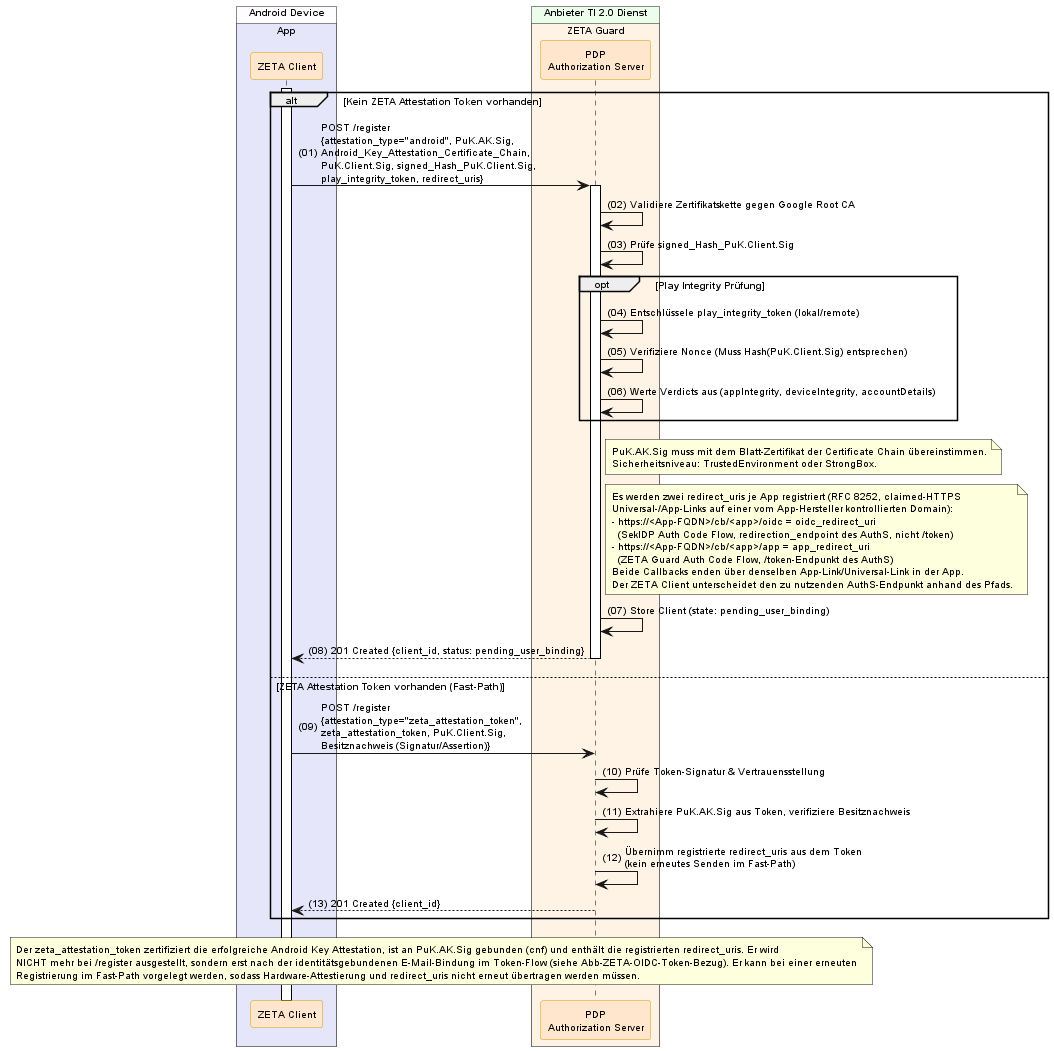

The diagram above was rendered by PlantUML. Its source (embedded in the PNG):
@startuml "Abb-ZETA-DCR-für-mobile-Android-HW-Att-Clients"
!include ../puml-layout.txt

' ============================================================================
' ANGEPASST v2.0.1: E-Mail-OTP ist NICHT mehr Teil von /register. Kein OTP-Versand,
' kein /register/verify (email_otp), keine Nutzerinteraktion. Die identitaetsgebundene
' E-Mail-Bindung erfolgt NACH dem OIDC-Flow ueber /zeta/identity/bind-email(/verify)
' (siehe Abb-ZETA-OIDC-Token-Bezug). /register etabliert nur Instanzschluessel +
' Android-Attestierung; Status danach: pending_user_binding.
' ============================================================================

box "Android Device" DEVICE_COLOR
  box "App" PRIMAERSYSTEM_COLOR
    participant Client as "ZETA Client" <<zeta>>
  end box
end box

box "Anbieter TI 2.0 Dienst" PROVIDER_COLOR
  box "ZETA Guard" ZETA_GUARD_COLOR
    participant AuthS as "PDP\nAuthorization Server" <<zeta>>
  end box
end box

Client++
alt Kein ZETA Attestation Token vorhanden
    
        Client -> AuthS++: POST /register\n{attestation_type="android", PuK.AK.Sig,\nAndroid_Key_Attestation_Certificate_Chain,\nPuK.Client.Sig, signed_Hash_PuK.Client.Sig,\nplay_integrity_token, redirect_uris}
        AuthS -> AuthS: Validiere Zertifikatskette gegen Google Root CA
        AuthS -> AuthS: Prüfe signed_Hash_PuK.Client.Sig
        
        opt Play Integrity Prüfung
            AuthS -> AuthS: Entschlüssele play_integrity_token (lokal/remote)
            AuthS -> AuthS: Verifiziere Nonce (Muss Hash(PuK.Client.Sig) entsprechen)
            AuthS -> AuthS: Werte Verdicts aus (appIntegrity, deviceIntegrity, accountDetails)
        end
        
        note right of AuthS: PuK.AK.Sig muss mit dem Blatt-Zertifikat der Certificate Chain übereinstimmen.\nSicherheitsniveau: TrustedEnvironment oder StrongBox.

    note right of AuthS
      Es werden zwei redirect_uris je App registriert (RFC 8252, claimed-HTTPS
      Universal-/App-Links auf einer vom App-Hersteller kontrollierten Domain):
      - https://<App-FQDN>/cb/<app>/oidc = oidc_redirect_uri
        (SekIDP Auth Code Flow, redirection_endpoint des AuthS, nicht /token)
      - https://<App-FQDN>/cb/<app>/app = app_redirect_uri
        (ZETA Guard Auth Code Flow, /token-Endpunkt des AuthS)
      Beide Callbacks enden über denselben App-Link/Universal-Link in der App.
      Der ZETA Client unterscheidet den zu nutzenden AuthS-Endpunkt anhand des Pfads.
    end note

    AuthS -> AuthS: Store Client (state: pending_user_binding)
    AuthS --> Client--: 201 Created {client_id, status: pending_user_binding}

else ZETA Attestation Token vorhanden (Fast-Path)
    Client -> AuthS: POST /register\n{attestation_type="zeta_attestation_token",\nzeta_attestation_token, PuK.Client.Sig,\nBesitznachweis (Signatur/Assertion)}
    AuthS -> AuthS: Prüfe Token-Signatur & Vertrauensstellung
    AuthS -> AuthS: Extrahiere PuK.AK.Sig aus Token, verifiziere Besitznachweis
    AuthS -> AuthS: Übernimm registrierte redirect_uris aus dem Token\n(kein erneutes Senden im Fast-Path)
    AuthS --> Client: 201 Created {client_id}
end

note over Client, AuthS
  Der zeta_attestation_token zertifiziert die erfolgreiche Android Key Attestation, ist an PuK.AK.Sig gebunden (cnf) und enthält die registrierten redirect_uris. Er wird
  NICHT mehr bei /register ausgestellt, sondern erst nach der identitätsgebundenen E-Mail-Bindung im Token-Flow (siehe Abb-ZETA-OIDC-Token-Bezug). Er kann bei einer erneuten
  Registrierung im Fast-Path vorgelegt werden, sodass Hardware-Attestierung und redirect_uris nicht erneut übertragen werden müssen.
end note

@enduml